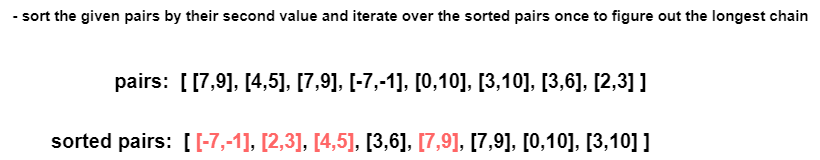

The diagram above was exported from draw.io. Its source (the exported page's mxGraphModel, read from the mxfile embedded in the PNG):
<mxGraphModel dx="2074" dy="1166" grid="1" gridSize="10" guides="1" tooltips="1" connect="1" arrows="1" fold="1" page="1" pageScale="1" pageWidth="850" pageHeight="1100" math="0" shadow="0">
  <root>
    <mxCell id="0" />
    <mxCell id="1" parent="0" />
    <mxCell id="2B931wFK7-jRYVhNW2fZ-1" value="sorted pairs:&amp;nbsp; [ &lt;font color=&quot;#ff6666&quot;&gt;[-7,-1]&lt;/font&gt;, &lt;font color=&quot;#ff6666&quot;&gt;[2,3]&lt;/font&gt;, &lt;font color=&quot;#ff6666&quot;&gt;[4,5]&lt;/font&gt;, [3,6], &lt;font color=&quot;#ff6666&quot;&gt;[7,9]&lt;/font&gt;, [7,9], [0,10], [3,10] ]" style="text;html=1;align=center;verticalAlign=middle;resizable=0;points=[];autosize=1;strokeColor=none;fillColor=none;fontSize=20;fontStyle=1" vertex="1" parent="1">
      <mxGeometry x="55" y="280" width="620" height="40" as="geometry" />
    </mxCell>
    <mxCell id="2B931wFK7-jRYVhNW2fZ-2" value="pairs:&amp;nbsp; [ [7,9], [4,5], [7,9], [-7,-1], [0,10], [3,10], [3,6], [2,3] ]" style="text;html=1;align=center;verticalAlign=middle;resizable=0;points=[];autosize=1;strokeColor=none;fillColor=none;fontSize=20;fontStyle=1" vertex="1" parent="1">
      <mxGeometry x="115" y="220" width="560" height="40" as="geometry" />
    </mxCell>
    <mxCell id="2B931wFK7-jRYVhNW2fZ-3" value="- sort the given pairs by their second value and iterate over the sorted pairs once to figure out the longest chain" style="text;html=1;align=center;verticalAlign=middle;resizable=0;points=[];autosize=1;strokeColor=none;fillColor=none;fontSize=15;fontStyle=1" vertex="1" parent="1">
      <mxGeometry x="15" y="160" width="820" height="30" as="geometry" />
    </mxCell>
  </root>
</mxGraphModel>